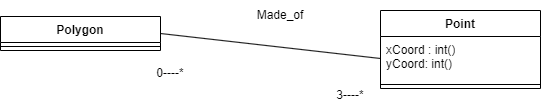

The diagram above was exported from draw.io. Its source (the exported page's mxGraphModel, read from the mxfile embedded in the PNG):
<mxGraphModel dx="1050" dy="571" grid="1" gridSize="10" guides="1" tooltips="1" connect="1" arrows="1" fold="1" page="1" pageScale="1" pageWidth="827" pageHeight="1169" math="0" shadow="0">
  <root>
    <mxCell id="WIyWlLk6GJQsqaUBKTNV-0" />
    <mxCell id="WIyWlLk6GJQsqaUBKTNV-1" parent="WIyWlLk6GJQsqaUBKTNV-0" />
    <mxCell id="KLYQ5rFYXYWIFOErfGdm-0" value="Polygon" style="swimlane;fontStyle=1;align=center;verticalAlign=top;childLayout=stackLayout;horizontal=1;startSize=26;horizontalStack=0;resizeParent=1;resizeParentMax=0;resizeLast=0;collapsible=1;marginBottom=0;whiteSpace=wrap;html=1;" vertex="1" parent="WIyWlLk6GJQsqaUBKTNV-1">
      <mxGeometry x="150" y="166" width="160" height="34" as="geometry" />
    </mxCell>
    <mxCell id="KLYQ5rFYXYWIFOErfGdm-2" value="" style="line;strokeWidth=1;fillColor=none;align=left;verticalAlign=middle;spacingTop=-1;spacingLeft=3;spacingRight=3;rotatable=0;labelPosition=right;points=[];portConstraint=eastwest;strokeColor=inherit;" vertex="1" parent="KLYQ5rFYXYWIFOErfGdm-0">
      <mxGeometry y="26" width="160" height="8" as="geometry" />
    </mxCell>
    <mxCell id="KLYQ5rFYXYWIFOErfGdm-4" value="Point" style="swimlane;fontStyle=1;align=center;verticalAlign=top;childLayout=stackLayout;horizontal=1;startSize=26;horizontalStack=0;resizeParent=1;resizeParentMax=0;resizeLast=0;collapsible=1;marginBottom=0;whiteSpace=wrap;html=1;" vertex="1" parent="WIyWlLk6GJQsqaUBKTNV-1">
      <mxGeometry x="530" y="160" width="160" height="78" as="geometry" />
    </mxCell>
    <mxCell id="KLYQ5rFYXYWIFOErfGdm-5" value="xCoord : int()&lt;div&gt;yCoord: int()&lt;/div&gt;" style="text;strokeColor=none;fillColor=none;align=left;verticalAlign=top;spacingLeft=4;spacingRight=4;overflow=hidden;rotatable=0;points=[[0,0.5],[1,0.5]];portConstraint=eastwest;whiteSpace=wrap;html=1;" vertex="1" parent="KLYQ5rFYXYWIFOErfGdm-4">
      <mxGeometry y="26" width="160" height="44" as="geometry" />
    </mxCell>
    <mxCell id="KLYQ5rFYXYWIFOErfGdm-6" value="" style="line;strokeWidth=1;fillColor=none;align=left;verticalAlign=middle;spacingTop=-1;spacingLeft=3;spacingRight=3;rotatable=0;labelPosition=right;points=[];portConstraint=eastwest;strokeColor=inherit;" vertex="1" parent="KLYQ5rFYXYWIFOErfGdm-4">
      <mxGeometry y="70" width="160" height="8" as="geometry" />
    </mxCell>
    <mxCell id="KLYQ5rFYXYWIFOErfGdm-8" value="" style="endArrow=none;html=1;rounded=0;exitX=1;exitY=0.5;exitDx=0;exitDy=0;entryX=0;entryY=0.5;entryDx=0;entryDy=0;" edge="1" parent="WIyWlLk6GJQsqaUBKTNV-1" source="KLYQ5rFYXYWIFOErfGdm-0" target="KLYQ5rFYXYWIFOErfGdm-5">
      <mxGeometry width="50" height="50" relative="1" as="geometry">
        <mxPoint x="510" y="320" as="sourcePoint" />
        <mxPoint x="560" y="270" as="targetPoint" />
      </mxGeometry>
    </mxCell>
    <mxCell id="KLYQ5rFYXYWIFOErfGdm-9" value="Made_of" style="text;html=1;align=center;verticalAlign=middle;whiteSpace=wrap;rounded=0;" vertex="1" parent="WIyWlLk6GJQsqaUBKTNV-1">
      <mxGeometry x="400" y="150" width="60" height="30" as="geometry" />
    </mxCell>
    <mxCell id="KLYQ5rFYXYWIFOErfGdm-10" value="0----*" style="text;html=1;align=center;verticalAlign=middle;whiteSpace=wrap;rounded=0;" vertex="1" parent="WIyWlLk6GJQsqaUBKTNV-1">
      <mxGeometry x="290" y="208" width="60" height="30" as="geometry" />
    </mxCell>
    <mxCell id="KLYQ5rFYXYWIFOErfGdm-11" value="3----*" style="text;html=1;align=center;verticalAlign=middle;whiteSpace=wrap;rounded=0;" vertex="1" parent="WIyWlLk6GJQsqaUBKTNV-1">
      <mxGeometry x="470" y="230" width="60" height="30" as="geometry" />
    </mxCell>
  </root>
</mxGraphModel>